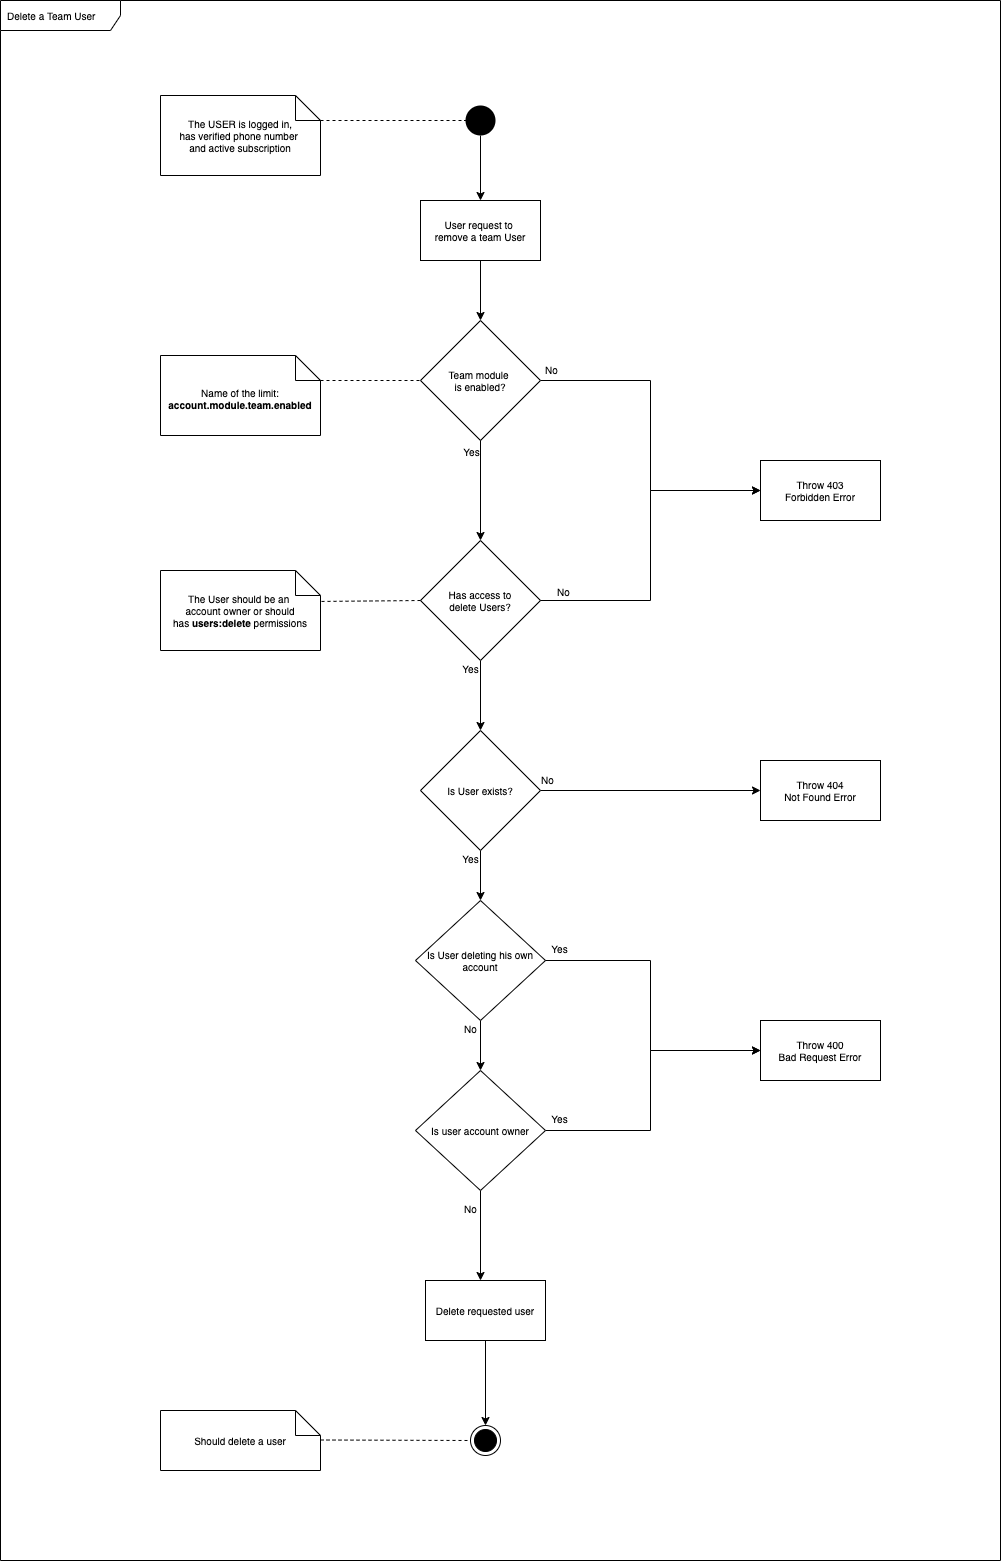

The diagram above was exported from draw.io. Its source (the exported page's mxGraphModel, read from the mxfile embedded in the PNG):
<mxGraphModel dx="1106" dy="822" grid="1" gridSize="10" guides="1" tooltips="1" connect="1" arrows="1" fold="1" page="1" pageScale="1" pageWidth="1100" pageHeight="850" background="#ffffff" math="0" shadow="0">
  <root>
    <mxCell id="0" />
    <mxCell id="1" parent="0" />
    <mxCell id="Ba-ZNquN2ZrCmi-AHeB1-1" value="Delete a Team User" style="shape=umlFrame;whiteSpace=wrap;html=1;width=120;height=30;boundedLbl=1;verticalAlign=middle;align=left;spacingLeft=5;fontSize=10;" vertex="1" parent="1">
      <mxGeometry x="40" y="40" width="1000" height="1560" as="geometry" />
    </mxCell>
    <mxCell id="_zWAdhGP076Wioq-4BrN-6" value="The USER is logged in,&lt;br&gt;has verified phone number&amp;nbsp;&lt;br&gt;and active subscription" style="shape=note2;boundedLbl=1;whiteSpace=wrap;html=1;size=25;verticalAlign=middle;align=center;fontSize=10;" parent="1" vertex="1">
      <mxGeometry x="200" y="135" width="160" height="80" as="geometry" />
    </mxCell>
    <mxCell id="_zWAdhGP076Wioq-4BrN-7" value="" style="endArrow=none;dashed=1;html=1;fontSize=10;entryX=0;entryY=0.5;entryDx=0;entryDy=0;exitX=0;exitY=0;exitDx=160;exitDy=25;exitPerimeter=0;" parent="1" edge="1">
      <mxGeometry width="50" height="50" relative="1" as="geometry">
        <mxPoint x="360" y="160" as="sourcePoint" />
        <mxPoint x="505" y="160" as="targetPoint" />
      </mxGeometry>
    </mxCell>
    <mxCell id="_zWAdhGP076Wioq-4BrN-8" style="edgeStyle=orthogonalEdgeStyle;rounded=0;orthogonalLoop=1;jettySize=auto;html=1;entryX=0.5;entryY=0;entryDx=0;entryDy=0;fontSize=10;" parent="1" source="_zWAdhGP076Wioq-4BrN-9" edge="1">
      <mxGeometry relative="1" as="geometry">
        <mxPoint x="520" y="240" as="targetPoint" />
      </mxGeometry>
    </mxCell>
    <mxCell id="_zWAdhGP076Wioq-4BrN-9" value="" style="ellipse;fillColor=#000000;strokeColor=none;fontSize=10;" parent="1" vertex="1">
      <mxGeometry x="505" y="145" width="30" height="30" as="geometry" />
    </mxCell>
    <mxCell id="_zWAdhGP076Wioq-4BrN-10" value="Yes" style="edgeLabel;html=1;align=center;verticalAlign=middle;resizable=0;points=[];fontSize=10;" parent="1" vertex="1" connectable="0">
      <mxGeometry x="510" y="490" as="geometry" />
    </mxCell>
    <mxCell id="_zWAdhGP076Wioq-4BrN-33" style="edgeStyle=orthogonalEdgeStyle;rounded=0;orthogonalLoop=1;jettySize=auto;html=1;entryX=0;entryY=0.5;entryDx=0;entryDy=0;" parent="1" source="_zWAdhGP076Wioq-4BrN-11" target="_zWAdhGP076Wioq-4BrN-22" edge="1">
      <mxGeometry relative="1" as="geometry" />
    </mxCell>
    <mxCell id="_zWAdhGP076Wioq-4BrN-11" value="&lt;font style=&quot;font-size: 10px&quot;&gt;Team module &lt;br style=&quot;font-size: 10px;&quot;&gt;is enabled?&lt;/font&gt;" style="rhombus;whiteSpace=wrap;html=1;fontSize=10;" parent="1" vertex="1">
      <mxGeometry x="460" y="360" width="120" height="120" as="geometry" />
    </mxCell>
    <mxCell id="_zWAdhGP076Wioq-4BrN-12" style="edgeStyle=orthogonalEdgeStyle;rounded=0;orthogonalLoop=1;jettySize=auto;html=1;entryX=0.5;entryY=0;entryDx=0;entryDy=0;fontSize=10;" parent="1" source="_zWAdhGP076Wioq-4BrN-13" target="_zWAdhGP076Wioq-4BrN-11" edge="1">
      <mxGeometry relative="1" as="geometry" />
    </mxCell>
    <mxCell id="_zWAdhGP076Wioq-4BrN-13" value="&lt;font style=&quot;font-size: 10px&quot;&gt;User request to &lt;br&gt;remove a team User&lt;/font&gt;" style="rounded=0;whiteSpace=wrap;html=1;fontSize=10;" parent="1" vertex="1">
      <mxGeometry x="460" y="240" width="120" height="60" as="geometry" />
    </mxCell>
    <mxCell id="_zWAdhGP076Wioq-4BrN-14" value="" style="endArrow=none;dashed=1;html=1;exitX=0;exitY=0;exitDx=160;exitDy=25;exitPerimeter=0;entryX=0;entryY=0.5;entryDx=0;entryDy=0;fontSize=10;" parent="1" source="_zWAdhGP076Wioq-4BrN-15" edge="1">
      <mxGeometry width="50" height="50" relative="1" as="geometry">
        <mxPoint x="390" y="420" as="sourcePoint" />
        <mxPoint x="460" y="420" as="targetPoint" />
      </mxGeometry>
    </mxCell>
    <mxCell id="_zWAdhGP076Wioq-4BrN-15" value="Name of the limit:&lt;br&gt;&lt;b&gt;account.module.team.enabled&lt;/b&gt;" style="shape=note2;boundedLbl=1;whiteSpace=wrap;html=1;size=25;verticalAlign=top;align=center;fontSize=10;" parent="1" vertex="1">
      <mxGeometry x="200" y="395" width="160" height="80" as="geometry" />
    </mxCell>
    <mxCell id="_zWAdhGP076Wioq-4BrN-41" style="edgeStyle=orthogonalEdgeStyle;rounded=0;orthogonalLoop=1;jettySize=auto;html=1;" parent="1" source="_zWAdhGP076Wioq-4BrN-16" target="_zWAdhGP076Wioq-4BrN-39" edge="1">
      <mxGeometry relative="1" as="geometry" />
    </mxCell>
    <mxCell id="_zWAdhGP076Wioq-4BrN-16" value="&lt;font style=&quot;font-size: 10px&quot;&gt;Has access to&lt;br style=&quot;font-size: 10px&quot;&gt;delete Users?&lt;br style=&quot;font-size: 10px&quot;&gt;&lt;/font&gt;" style="rhombus;whiteSpace=wrap;html=1;fontSize=10;" parent="1" vertex="1">
      <mxGeometry x="460" y="580" width="120" height="120" as="geometry" />
    </mxCell>
    <mxCell id="_zWAdhGP076Wioq-4BrN-17" value="" style="endArrow=none;dashed=1;html=1;exitX=0;exitY=0.5;exitDx=0;exitDy=0;entryX=0.995;entryY=0.387;entryDx=0;entryDy=0;entryPerimeter=0;fontSize=10;" parent="1" source="_zWAdhGP076Wioq-4BrN-16" target="_zWAdhGP076Wioq-4BrN-18" edge="1">
      <mxGeometry width="50" height="50" relative="1" as="geometry">
        <mxPoint x="410" y="770" as="sourcePoint" />
        <mxPoint x="390" y="780" as="targetPoint" />
      </mxGeometry>
    </mxCell>
    <mxCell id="_zWAdhGP076Wioq-4BrN-18" value="The User should be an&amp;nbsp;&lt;br&gt;account&amp;nbsp;owner or should has&amp;nbsp;&lt;b&gt;users:delete&lt;/b&gt;&amp;nbsp;permissions" style="shape=note2;boundedLbl=1;whiteSpace=wrap;html=1;size=25;verticalAlign=middle;align=center;fontSize=10;" parent="1" vertex="1">
      <mxGeometry x="200" y="610" width="160" height="80" as="geometry" />
    </mxCell>
    <mxCell id="_zWAdhGP076Wioq-4BrN-19" style="edgeStyle=orthogonalEdgeStyle;rounded=0;orthogonalLoop=1;jettySize=auto;html=1;fontSize=10;entryX=0.5;entryY=0;entryDx=0;entryDy=0;" parent="1" edge="1">
      <mxGeometry relative="1" as="geometry">
        <mxPoint x="520" y="580" as="targetPoint" />
        <mxPoint x="520" y="480" as="sourcePoint" />
      </mxGeometry>
    </mxCell>
    <mxCell id="_zWAdhGP076Wioq-4BrN-20" value="Yes" style="edgeLabel;html=1;align=center;verticalAlign=middle;resizable=0;points=[];fontSize=10;" parent="_zWAdhGP076Wioq-4BrN-19" vertex="1" connectable="0">
      <mxGeometry x="-0.3667" relative="1" as="geometry">
        <mxPoint x="-10" y="-22" as="offset" />
      </mxGeometry>
    </mxCell>
    <mxCell id="_zWAdhGP076Wioq-4BrN-21" value="No" style="edgeLabel;html=1;align=center;verticalAlign=middle;resizable=0;points=[];fontSize=10;" parent="1" vertex="1" connectable="0">
      <mxGeometry x="590" y="408" as="geometry" />
    </mxCell>
    <mxCell id="_zWAdhGP076Wioq-4BrN-23" value="No" style="edgeLabel;html=1;align=center;verticalAlign=middle;resizable=0;points=[];fontSize=10;" parent="1" vertex="1" connectable="0">
      <mxGeometry x="602" y="630" as="geometry" />
    </mxCell>
    <mxCell id="_zWAdhGP076Wioq-4BrN-24" value="Yes" style="edgeLabel;html=1;align=center;verticalAlign=middle;resizable=0;points=[];fontSize=10;" parent="1" vertex="1" connectable="0">
      <mxGeometry x="611.4545454545453" y="630" as="geometry">
        <mxPoint x="-102" y="77" as="offset" />
      </mxGeometry>
    </mxCell>
    <mxCell id="_zWAdhGP076Wioq-4BrN-22" value="&lt;font style=&quot;font-size: 10px&quot;&gt;Throw 403&lt;br style=&quot;font-size: 10px;&quot;&gt;Forbidden Error&lt;/font&gt;" style="rounded=0;whiteSpace=wrap;html=1;fontSize=10;" parent="1" vertex="1">
      <mxGeometry x="800" y="500" width="120" height="60" as="geometry" />
    </mxCell>
    <mxCell id="_zWAdhGP076Wioq-4BrN-29" style="edgeStyle=orthogonalEdgeStyle;rounded=0;orthogonalLoop=1;jettySize=auto;html=1;entryX=0;entryY=0.5;entryDx=0;entryDy=0;fontSize=10;" parent="1" target="_zWAdhGP076Wioq-4BrN-22" edge="1">
      <mxGeometry relative="1" as="geometry">
        <mxPoint x="580" y="640" as="sourcePoint" />
        <mxPoint x="800" y="530" as="targetPoint" />
      </mxGeometry>
    </mxCell>
    <mxCell id="_zWAdhGP076Wioq-4BrN-30" value="No" style="edgeLabel;html=1;align=center;verticalAlign=middle;resizable=0;points=[];fontSize=10;" parent="_zWAdhGP076Wioq-4BrN-29" vertex="1" connectable="0">
      <mxGeometry x="-0.9042" y="4" relative="1" as="geometry">
        <mxPoint x="6" y="-6" as="offset" />
      </mxGeometry>
    </mxCell>
    <mxCell id="_zWAdhGP076Wioq-4BrN-35" value="&lt;font style=&quot;font-size: 10px&quot;&gt;Throw 404&lt;br style=&quot;font-size: 10px&quot;&gt;Not Found Error&lt;/font&gt;" style="rounded=0;whiteSpace=wrap;html=1;fontSize=10;" parent="1" vertex="1">
      <mxGeometry x="800" y="800" width="120" height="60" as="geometry" />
    </mxCell>
    <mxCell id="_zWAdhGP076Wioq-4BrN-36" value="No" style="edgeLabel;html=1;align=center;verticalAlign=middle;resizable=0;points=[];fontSize=10;" parent="1" vertex="1" connectable="0">
      <mxGeometry x="660.0045454545452" y="740" as="geometry">
        <mxPoint x="-102" y="77" as="offset" />
      </mxGeometry>
    </mxCell>
    <mxCell id="_zWAdhGP076Wioq-4BrN-37" value="Yes" style="edgeLabel;html=1;align=center;verticalAlign=middle;resizable=0;points=[];fontSize=10;" parent="1" vertex="1" connectable="0">
      <mxGeometry x="660.0045454545452" y="910" as="geometry">
        <mxPoint x="-102" y="77" as="offset" />
      </mxGeometry>
    </mxCell>
    <mxCell id="_zWAdhGP076Wioq-4BrN-38" value="Yes" style="edgeLabel;html=1;align=center;verticalAlign=middle;resizable=0;points=[];fontSize=10;" parent="1" vertex="1" connectable="0">
      <mxGeometry x="611.4545454545453" y="820" as="geometry">
        <mxPoint x="-102" y="77" as="offset" />
      </mxGeometry>
    </mxCell>
    <mxCell id="_zWAdhGP076Wioq-4BrN-40" style="edgeStyle=orthogonalEdgeStyle;rounded=0;orthogonalLoop=1;jettySize=auto;html=1;" parent="1" source="_zWAdhGP076Wioq-4BrN-39" target="_zWAdhGP076Wioq-4BrN-35" edge="1">
      <mxGeometry relative="1" as="geometry" />
    </mxCell>
    <mxCell id="_zWAdhGP076Wioq-4BrN-51" style="edgeStyle=orthogonalEdgeStyle;rounded=0;orthogonalLoop=1;jettySize=auto;html=1;" parent="1" source="_zWAdhGP076Wioq-4BrN-39" target="_zWAdhGP076Wioq-4BrN-46" edge="1">
      <mxGeometry relative="1" as="geometry" />
    </mxCell>
    <mxCell id="_zWAdhGP076Wioq-4BrN-39" value="&lt;font style=&quot;font-size: 10px&quot;&gt;Is User exists?&lt;br style=&quot;font-size: 10px&quot;&gt;&lt;/font&gt;" style="rhombus;whiteSpace=wrap;html=1;fontSize=10;" parent="1" vertex="1">
      <mxGeometry x="460" y="770" width="120" height="120" as="geometry" />
    </mxCell>
    <mxCell id="_zWAdhGP076Wioq-4BrN-42" style="edgeStyle=orthogonalEdgeStyle;rounded=0;orthogonalLoop=1;jettySize=auto;html=1;entryX=0;entryY=0.5;entryDx=0;entryDy=0;" parent="1" target="_zWAdhGP076Wioq-4BrN-43" edge="1">
      <mxGeometry relative="1" as="geometry">
        <mxPoint x="580" y="1000" as="sourcePoint" />
      </mxGeometry>
    </mxCell>
    <mxCell id="_zWAdhGP076Wioq-4BrN-43" value="&lt;font style=&quot;font-size: 10px&quot;&gt;Throw 400&lt;br style=&quot;font-size: 10px&quot;&gt;Bad Request Error&lt;/font&gt;" style="rounded=0;whiteSpace=wrap;html=1;fontSize=10;" parent="1" vertex="1">
      <mxGeometry x="800" y="1060" width="120" height="60" as="geometry" />
    </mxCell>
    <mxCell id="_zWAdhGP076Wioq-4BrN-44" value="No" style="edgeLabel;html=1;align=center;verticalAlign=middle;resizable=0;points=[];fontSize=10;fontStyle=0" parent="1" vertex="1" connectable="0">
      <mxGeometry x="611.4545454545453" y="990" as="geometry">
        <mxPoint x="-102" y="77" as="offset" />
      </mxGeometry>
    </mxCell>
    <mxCell id="_zWAdhGP076Wioq-4BrN-45" style="edgeStyle=orthogonalEdgeStyle;rounded=0;orthogonalLoop=1;jettySize=auto;html=1;entryX=0.5;entryY=0;entryDx=0;entryDy=0;" parent="1" source="_zWAdhGP076Wioq-4BrN-46" target="_zWAdhGP076Wioq-4BrN-48" edge="1">
      <mxGeometry relative="1" as="geometry" />
    </mxCell>
    <mxCell id="_zWAdhGP076Wioq-4BrN-46" value="&lt;font style=&quot;font-size: 10px&quot;&gt;Is User deleting his own account&lt;br style=&quot;font-size: 10px&quot;&gt;&lt;/font&gt;" style="rhombus;whiteSpace=wrap;html=1;fontSize=10;" parent="1" vertex="1">
      <mxGeometry x="455" y="940" width="130" height="120" as="geometry" />
    </mxCell>
    <mxCell id="_zWAdhGP076Wioq-4BrN-47" style="edgeStyle=orthogonalEdgeStyle;rounded=0;orthogonalLoop=1;jettySize=auto;html=1;entryX=0;entryY=0.5;entryDx=0;entryDy=0;" parent="1" source="_zWAdhGP076Wioq-4BrN-48" target="_zWAdhGP076Wioq-4BrN-43" edge="1">
      <mxGeometry relative="1" as="geometry">
        <mxPoint x="700" y="1070" as="targetPoint" />
        <Array as="points">
          <mxPoint x="690" y="1170" />
          <mxPoint x="690" y="1090" />
        </Array>
      </mxGeometry>
    </mxCell>
    <mxCell id="_zWAdhGP076Wioq-4BrN-56" style="edgeStyle=orthogonalEdgeStyle;rounded=0;orthogonalLoop=1;jettySize=auto;html=1;" parent="1" source="_zWAdhGP076Wioq-4BrN-48" edge="1">
      <mxGeometry relative="1" as="geometry">
        <mxPoint x="520" y="1320" as="targetPoint" />
      </mxGeometry>
    </mxCell>
    <mxCell id="_zWAdhGP076Wioq-4BrN-48" value="&lt;font style=&quot;font-size: 10px&quot;&gt;Is user account owner&lt;br style=&quot;font-size: 10px&quot;&gt;&lt;/font&gt;" style="rhombus;whiteSpace=wrap;html=1;fontSize=10;" parent="1" vertex="1">
      <mxGeometry x="455" y="1110" width="130" height="120" as="geometry" />
    </mxCell>
    <mxCell id="_zWAdhGP076Wioq-4BrN-49" value="Yes" style="edgeLabel;html=1;align=center;verticalAlign=middle;resizable=0;points=[];fontSize=10;" parent="1" vertex="1" connectable="0">
      <mxGeometry x="700.0045454545452" y="1080" as="geometry">
        <mxPoint x="-102" y="77" as="offset" />
      </mxGeometry>
    </mxCell>
    <mxCell id="_zWAdhGP076Wioq-4BrN-50" value="No" style="edgeLabel;html=1;align=center;verticalAlign=middle;resizable=0;points=[];fontSize=10;fontStyle=0" parent="1" vertex="1" connectable="0">
      <mxGeometry x="611.4545454545453" y="1170" as="geometry">
        <mxPoint x="-102" y="77" as="offset" />
      </mxGeometry>
    </mxCell>
    <mxCell id="_zWAdhGP076Wioq-4BrN-52" value="No" style="edgeLabel;html=1;align=center;verticalAlign=middle;resizable=0;points=[];fontSize=10;" parent="1" vertex="1" connectable="0">
      <mxGeometry x="612" y="640" as="geometry">
        <mxPoint x="-26" y="178" as="offset" />
      </mxGeometry>
    </mxCell>
    <mxCell id="_zWAdhGP076Wioq-4BrN-53" value="" style="ellipse;html=1;shape=endState;fillColor=#000000;strokeColor=#000000;fontSize=10;" parent="1" vertex="1">
      <mxGeometry x="510" y="1465" width="30" height="30" as="geometry" />
    </mxCell>
    <mxCell id="_zWAdhGP076Wioq-4BrN-57" style="edgeStyle=orthogonalEdgeStyle;rounded=0;orthogonalLoop=1;jettySize=auto;html=1;entryX=0.5;entryY=0;entryDx=0;entryDy=0;" parent="1" source="_zWAdhGP076Wioq-4BrN-55" target="_zWAdhGP076Wioq-4BrN-53" edge="1">
      <mxGeometry relative="1" as="geometry" />
    </mxCell>
    <mxCell id="_zWAdhGP076Wioq-4BrN-55" value="Delete requested user" style="rounded=0;whiteSpace=wrap;html=1;fontSize=10;" parent="1" vertex="1">
      <mxGeometry x="465" y="1320" width="120" height="60" as="geometry" />
    </mxCell>
    <mxCell id="_zWAdhGP076Wioq-4BrN-58" value="Should delete a user" style="shape=note2;boundedLbl=1;whiteSpace=wrap;html=1;size=25;verticalAlign=middle;align=center;fontSize=10;" parent="1" vertex="1">
      <mxGeometry x="200" y="1450" width="160" height="60" as="geometry" />
    </mxCell>
    <mxCell id="_zWAdhGP076Wioq-4BrN-59" value="" style="endArrow=none;dashed=1;html=1;fontSize=10;entryX=0;entryY=0.5;entryDx=0;entryDy=0;" parent="1" edge="1">
      <mxGeometry width="50" height="50" relative="1" as="geometry">
        <mxPoint x="360" y="1479.5" as="sourcePoint" />
        <mxPoint x="510" y="1480" as="targetPoint" />
      </mxGeometry>
    </mxCell>
    <mxCell id="RRhyonyUMyOpHsL65Xgt-1" value="Yes" style="edgeLabel;html=1;align=center;verticalAlign=middle;resizable=0;points=[];fontSize=10;" parent="1" vertex="1" connectable="0">
      <mxGeometry x="700.0045454545452" y="910" as="geometry">
        <mxPoint x="-102" y="77" as="offset" />
      </mxGeometry>
    </mxCell>
  </root>
</mxGraphModel>